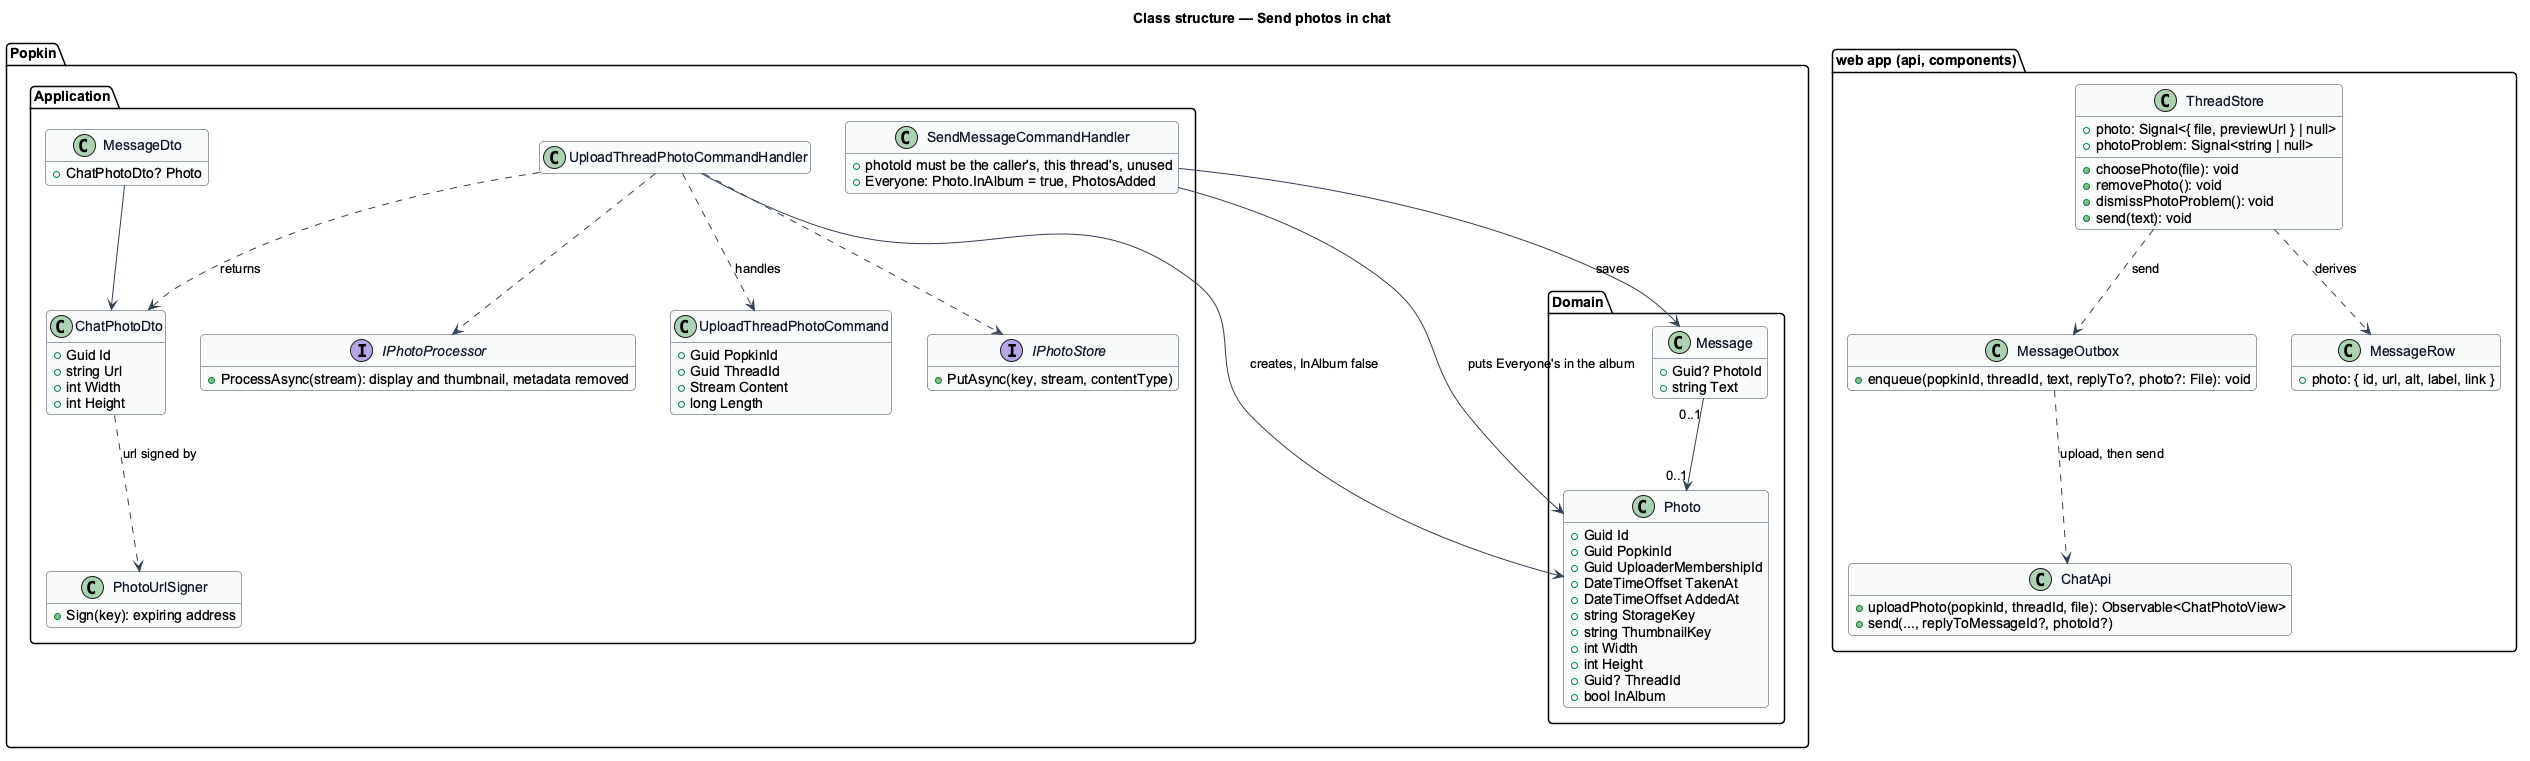

The diagram above was rendered by PlantUML. Its source (embedded in the PNG):
@startuml
skinparam backgroundColor #FFFFFF
skinparam shadowing false
skinparam roundcorner 8
skinparam defaultFontName Arial
skinparam ArrowColor #344054
skinparam class {
  BorderColor #344054
  FontColor #101828
  BackgroundColor #F9FAFB
}
hide empty members

title Class structure — Send photos in chat

package "Popkin.Domain" {
  class Photo {
    +Guid Id
    +Guid PopkinId
    +Guid UploaderMembershipId
    +DateTimeOffset TakenAt
    +DateTimeOffset AddedAt
    +string StorageKey
    +string ThumbnailKey
    +int Width
    +int Height
    +Guid? ThreadId
    +bool InAlbum
  }
  class Message {
    +Guid? PhotoId
    +string Text
  }
}
package "Popkin.Application" {
  class UploadThreadPhotoCommand {
    +Guid PopkinId
    +Guid ThreadId
    +Stream Content
    +long Length
  }
  class UploadThreadPhotoCommandHandler
  class SendMessageCommandHandler {
    +photoId must be the caller's, this thread's, unused
    +Everyone: Photo.InAlbum = true, PhotosAdded
  }
  class ChatPhotoDto {
    +Guid Id
    +string Url
    +int Width
    +int Height
  }
  class MessageDto {
    +ChatPhotoDto? Photo
  }
  interface IPhotoStore {
    +PutAsync(key, stream, contentType)
  }
  interface IPhotoProcessor {
    +ProcessAsync(stream): display and thumbnail, metadata removed
  }
  class PhotoUrlSigner {
    +Sign(key): expiring address
  }
}
package "web app (api, components)" {
  class ThreadStore {
    +photo: Signal<{ file, previewUrl } | null>
    +photoProblem: Signal<string | null>
    +choosePhoto(file): void
    +removePhoto(): void
    +dismissPhotoProblem(): void
    +send(text): void
  }
  class MessageOutbox {
    +enqueue(popkinId, threadId, text, replyTo?, photo?: File): void
  }
  class ChatApi {
    +uploadPhoto(popkinId, threadId, file): Observable<ChatPhotoView>
    +send(..., replyToMessageId?, photoId?)
  }
  class MessageRow {
    +photo: { id, url, alt, label, link }
  }
}
UploadThreadPhotoCommandHandler ..> UploadThreadPhotoCommand : handles
UploadThreadPhotoCommandHandler ..> IPhotoProcessor
UploadThreadPhotoCommandHandler ..> IPhotoStore
UploadThreadPhotoCommandHandler --> Photo : creates, InAlbum false
UploadThreadPhotoCommandHandler ..> ChatPhotoDto : returns
SendMessageCommandHandler --> Message : saves
SendMessageCommandHandler --> Photo : puts Everyone's in the album
MessageDto --> ChatPhotoDto
ChatPhotoDto ..> PhotoUrlSigner : url signed by
Message "0..1" --> "0..1" Photo
ThreadStore ..> MessageOutbox : send
MessageOutbox ..> ChatApi : upload, then send
ThreadStore ..> MessageRow : derives
@enduml